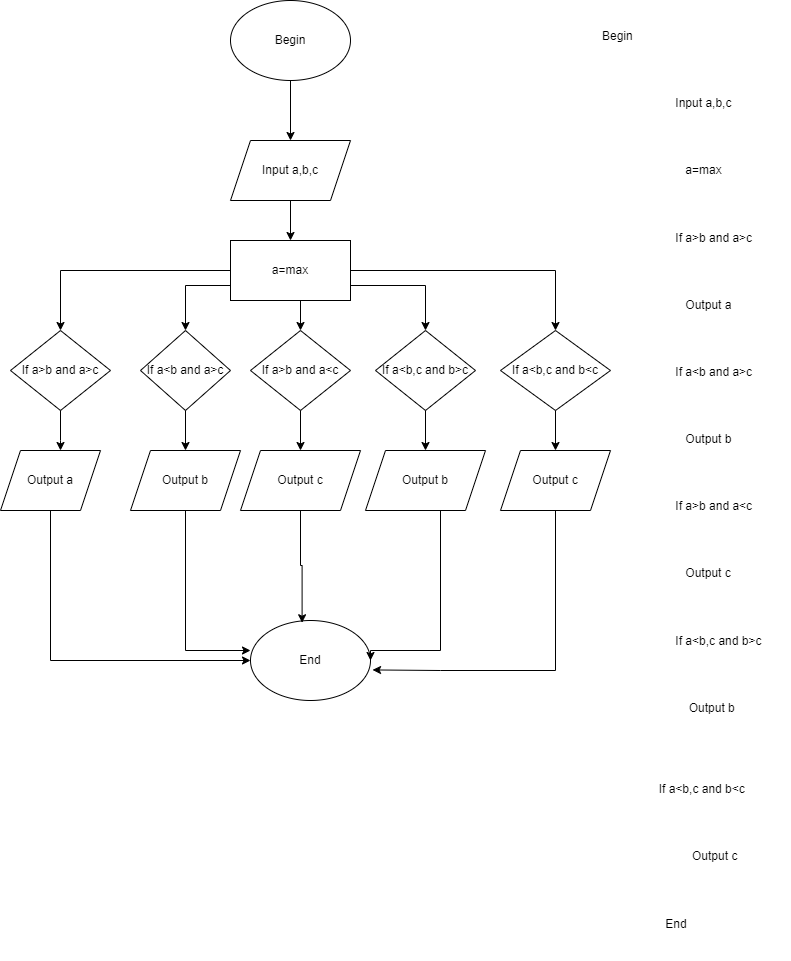

The diagram above was exported from draw.io. Its source (the exported page's mxGraphModel, read from the mxfile embedded in the PNG):
<mxGraphModel dx="1024" dy="604" grid="1" gridSize="10" guides="1" tooltips="1" connect="1" arrows="1" fold="1" page="1" pageScale="1" pageWidth="850" pageHeight="1100" math="0" shadow="0">
  <root>
    <mxCell id="0" />
    <mxCell id="1" parent="0" />
    <mxCell id="IjA4WWAZCLKWTq1DAp4j-1" value="&lt;p style=&quot;tab-stops:67.2pt&quot; class=&quot;MsoNormal&quot;&gt;Begin &lt;/p&gt;&#10;&#10;&lt;p style=&quot;tab-stops:67.2pt&quot; class=&quot;MsoNormal&quot;&gt;&lt;span style=&quot;mso-spacerun:yes&quot;&gt;&amp;nbsp;&amp;nbsp;&amp;nbsp;&amp;nbsp;&amp;nbsp;&amp;nbsp;&amp;nbsp;&amp;nbsp;&amp;nbsp;&amp;nbsp;&amp;nbsp;&amp;nbsp;&amp;nbsp;&amp;nbsp;&amp;nbsp;&amp;nbsp;&amp;nbsp;&amp;nbsp;&amp;nbsp;&amp;nbsp;&amp;nbsp; &lt;/span&gt;Input a,b,c&lt;/p&gt;&#10;&#10;&lt;p style=&quot;tab-stops:67.2pt&quot; class=&quot;MsoNormal&quot;&gt;&lt;span style=&quot;mso-spacerun:yes&quot;&gt;&amp;nbsp;&amp;nbsp;&amp;nbsp;&amp;nbsp;&amp;nbsp;&amp;nbsp;&amp;nbsp;&amp;nbsp;&amp;nbsp;&amp;nbsp;&amp;nbsp;&amp;nbsp;&amp;nbsp;&amp;nbsp;&amp;nbsp;&amp;nbsp;&amp;nbsp;&amp;nbsp;&amp;nbsp;&amp;nbsp;&amp;nbsp;&amp;nbsp;&amp;nbsp;&amp;nbsp; &lt;/span&gt;a=max&lt;/p&gt;&#10;&#10;&lt;p style=&quot;tab-stops:67.2pt&quot; class=&quot;MsoNormal&quot;&gt;&lt;span style=&quot;mso-spacerun:yes&quot;&gt;&amp;nbsp;&amp;nbsp;&amp;nbsp;&amp;nbsp;&amp;nbsp;&amp;nbsp;&amp;nbsp;&amp;nbsp;&amp;nbsp;&amp;nbsp;&amp;nbsp;&amp;nbsp;&amp;nbsp;&amp;nbsp;&amp;nbsp;&amp;nbsp;&amp;nbsp;&amp;nbsp;&amp;nbsp;&amp;nbsp;&amp;nbsp; &lt;/span&gt;If a&amp;gt;b and a&amp;gt;c&lt;span style=&quot;mso-spacerun:yes&quot;&gt;&amp;nbsp; &lt;/span&gt;&lt;/p&gt;&#10;&#10;&lt;p style=&quot;tab-stops:67.2pt&quot; class=&quot;MsoNormal&quot;&gt;&lt;span style=&quot;mso-spacerun:yes&quot;&gt;&amp;nbsp;&amp;nbsp;&amp;nbsp;&amp;nbsp;&amp;nbsp;&amp;nbsp;&amp;nbsp;&amp;nbsp;&amp;nbsp;&amp;nbsp;&amp;nbsp;&amp;nbsp;&amp;nbsp;&amp;nbsp;&amp;nbsp;&amp;nbsp;&amp;nbsp;&amp;nbsp;&amp;nbsp;&amp;nbsp;&amp;nbsp;&amp;nbsp;&amp;nbsp;&amp;nbsp; &lt;/span&gt;Output a&lt;/p&gt;&#10;&#10;&lt;p style=&quot;tab-stops:67.2pt&quot; class=&quot;MsoNormal&quot;&gt;&lt;span style=&quot;mso-spacerun:yes&quot;&gt;&amp;nbsp;&amp;nbsp;&amp;nbsp;&amp;nbsp;&amp;nbsp;&amp;nbsp;&amp;nbsp;&amp;nbsp;&amp;nbsp;&amp;nbsp;&amp;nbsp;&amp;nbsp;&amp;nbsp;&amp;nbsp;&amp;nbsp;&amp;nbsp;&amp;nbsp;&amp;nbsp;&amp;nbsp;&amp;nbsp;&amp;nbsp; &lt;/span&gt;If a&amp;lt;b and a&amp;gt;c&lt;/p&gt;&#10;&#10;&lt;p style=&quot;tab-stops:67.2pt&quot; class=&quot;MsoNormal&quot;&gt;&lt;span style=&quot;mso-spacerun:yes&quot;&gt;&amp;nbsp;&amp;nbsp;&amp;nbsp;&amp;nbsp;&amp;nbsp;&amp;nbsp;&amp;nbsp;&amp;nbsp;&amp;nbsp;&amp;nbsp;&amp;nbsp;&amp;nbsp;&amp;nbsp;&amp;nbsp;&amp;nbsp;&amp;nbsp;&amp;nbsp;&amp;nbsp;&amp;nbsp;&amp;nbsp;&amp;nbsp;&amp;nbsp;&amp;nbsp;&amp;nbsp; &lt;/span&gt;Output b&lt;/p&gt;&#10;&#10;&lt;p style=&quot;tab-stops:67.2pt&quot; class=&quot;MsoNormal&quot;&gt;&lt;span style=&quot;mso-spacerun:yes&quot;&gt;&amp;nbsp;&amp;nbsp;&amp;nbsp;&amp;nbsp;&amp;nbsp;&amp;nbsp;&amp;nbsp;&amp;nbsp;&amp;nbsp;&amp;nbsp;&amp;nbsp;&amp;nbsp;&amp;nbsp;&amp;nbsp;&amp;nbsp;&amp;nbsp;&amp;nbsp;&amp;nbsp;&amp;nbsp;&amp;nbsp;&amp;nbsp; &lt;/span&gt;If a&amp;gt;b and a&amp;lt;c&lt;/p&gt;&#10;&#10;&lt;p style=&quot;tab-stops:67.2pt&quot; class=&quot;MsoNormal&quot;&gt;&lt;span style=&quot;mso-spacerun:yes&quot;&gt;&amp;nbsp;&amp;nbsp;&amp;nbsp;&amp;nbsp;&amp;nbsp;&amp;nbsp;&amp;nbsp;&amp;nbsp;&amp;nbsp;&amp;nbsp;&amp;nbsp;&amp;nbsp;&amp;nbsp;&amp;nbsp;&amp;nbsp;&amp;nbsp;&amp;nbsp;&amp;nbsp;&amp;nbsp;&amp;nbsp;&amp;nbsp;&amp;nbsp;&amp;nbsp;&amp;nbsp; &lt;/span&gt;Output c&lt;/p&gt;&#10;&#10;&lt;p style=&quot;tab-stops:67.2pt&quot; class=&quot;MsoNormal&quot;&gt;&lt;span style=&quot;mso-spacerun:yes&quot;&gt;&amp;nbsp;&amp;nbsp;&amp;nbsp;&amp;nbsp;&amp;nbsp;&amp;nbsp;&amp;nbsp;&amp;nbsp;&amp;nbsp;&amp;nbsp;&amp;nbsp;&amp;nbsp;&amp;nbsp;&amp;nbsp;&amp;nbsp;&amp;nbsp;&amp;nbsp;&amp;nbsp;&amp;nbsp;&amp;nbsp;&amp;nbsp; &lt;/span&gt;If a&amp;lt;b,c and b&amp;gt;c&lt;/p&gt;&#10;&#10;&lt;p style=&quot;tab-stops:67.2pt&quot; class=&quot;MsoNormal&quot;&gt;&lt;span style=&quot;mso-spacerun:yes&quot;&gt;&amp;nbsp;&amp;nbsp;&amp;nbsp;&amp;nbsp;&amp;nbsp;&amp;nbsp;&amp;nbsp;&amp;nbsp;&amp;nbsp;&amp;nbsp;&amp;nbsp;&amp;nbsp;&amp;nbsp;&amp;nbsp;&amp;nbsp;&amp;nbsp;&amp;nbsp;&amp;nbsp;&amp;nbsp;&amp;nbsp;&amp;nbsp;&amp;nbsp;&amp;nbsp;&amp;nbsp;&amp;nbsp; &lt;/span&gt;Output b&lt;/p&gt;&#10;&#10;&lt;p style=&quot;tab-stops:67.2pt&quot; class=&quot;MsoNormal&quot;&gt;&lt;span style=&quot;mso-spacerun:yes&quot;&gt;&amp;nbsp;&amp;nbsp;&amp;nbsp;&amp;nbsp;&#10;&lt;/span&gt;&lt;span style=&quot;mso-spacerun:yes&quot;&gt;&amp;nbsp;&amp;nbsp;&lt;/span&gt;&lt;span style=&quot;mso-spacerun:yes&quot;&gt;&amp;nbsp;&amp;nbsp;&amp;nbsp;&amp;nbsp;&amp;nbsp;&amp;nbsp;&amp;nbsp;&amp;nbsp;&amp;nbsp;&amp;nbsp;&amp;nbsp;&amp;nbsp;&amp;nbsp;&amp;nbsp;&amp;nbsp;&lt;/span&gt;If a&amp;lt;b,c and b&amp;lt;c&lt;/p&gt;&#10;&#10;&lt;p style=&quot;tab-stops:67.2pt&quot; class=&quot;MsoNormal&quot;&gt;&lt;span style=&quot;mso-spacerun:yes&quot;&gt;&amp;nbsp;&amp;nbsp;&amp;nbsp;&amp;nbsp;&amp;nbsp;&amp;nbsp;&amp;nbsp;&amp;nbsp;&amp;nbsp;&amp;nbsp;&amp;nbsp;&amp;nbsp;&amp;nbsp;&amp;nbsp;&amp;nbsp;&amp;nbsp;&amp;nbsp;&amp;nbsp;&amp;nbsp;&amp;nbsp;&amp;nbsp;&amp;nbsp;&amp;nbsp;&amp;nbsp;&amp;nbsp;&amp;nbsp; &lt;/span&gt;Output c&lt;/p&gt;&#10;&#10;&lt;p style=&quot;tab-stops:67.2pt&quot; class=&quot;MsoNormal&quot;&gt;&lt;span style=&quot;mso-spacerun:yes&quot;&gt;&amp;nbsp;&amp;nbsp;&amp;nbsp;&amp;nbsp;&amp;nbsp;&amp;nbsp;&amp;nbsp;&amp;nbsp;&amp;nbsp;&amp;nbsp;&amp;nbsp;&amp;nbsp;&amp;nbsp;&amp;nbsp;&amp;nbsp;&amp;nbsp;&amp;nbsp;&amp;nbsp; &lt;/span&gt;End&lt;/p&gt;" style="text;whiteSpace=wrap;html=1;" vertex="1" parent="1">
      <mxGeometry x="620" y="140" width="190" height="950" as="geometry" />
    </mxCell>
    <mxCell id="IjA4WWAZCLKWTq1DAp4j-20" value="" style="edgeStyle=orthogonalEdgeStyle;rounded=0;orthogonalLoop=1;jettySize=auto;html=1;" edge="1" parent="1" source="IjA4WWAZCLKWTq1DAp4j-2" target="IjA4WWAZCLKWTq1DAp4j-3">
      <mxGeometry relative="1" as="geometry" />
    </mxCell>
    <mxCell id="IjA4WWAZCLKWTq1DAp4j-2" value="Begin" style="ellipse;whiteSpace=wrap;html=1;strokeColor=default;fillColor=none;" vertex="1" parent="1">
      <mxGeometry x="250" y="130" width="120" height="80" as="geometry" />
    </mxCell>
    <mxCell id="IjA4WWAZCLKWTq1DAp4j-21" value="" style="edgeStyle=orthogonalEdgeStyle;rounded=0;orthogonalLoop=1;jettySize=auto;html=1;" edge="1" parent="1" source="IjA4WWAZCLKWTq1DAp4j-3" target="IjA4WWAZCLKWTq1DAp4j-4">
      <mxGeometry relative="1" as="geometry" />
    </mxCell>
    <mxCell id="IjA4WWAZCLKWTq1DAp4j-3" value="Input a,b,c" style="shape=parallelogram;perimeter=parallelogramPerimeter;whiteSpace=wrap;html=1;fixedSize=1;strokeColor=default;fillColor=none;" vertex="1" parent="1">
      <mxGeometry x="250" y="270" width="120" height="60" as="geometry" />
    </mxCell>
    <mxCell id="IjA4WWAZCLKWTq1DAp4j-31" style="edgeStyle=orthogonalEdgeStyle;rounded=0;orthogonalLoop=1;jettySize=auto;html=1;entryX=0.5;entryY=0;entryDx=0;entryDy=0;" edge="1" parent="1" source="IjA4WWAZCLKWTq1DAp4j-4" target="IjA4WWAZCLKWTq1DAp4j-5">
      <mxGeometry relative="1" as="geometry" />
    </mxCell>
    <mxCell id="IjA4WWAZCLKWTq1DAp4j-32" style="edgeStyle=orthogonalEdgeStyle;rounded=0;orthogonalLoop=1;jettySize=auto;html=1;exitX=0;exitY=0.75;exitDx=0;exitDy=0;entryX=0.5;entryY=0;entryDx=0;entryDy=0;" edge="1" parent="1" source="IjA4WWAZCLKWTq1DAp4j-4" target="IjA4WWAZCLKWTq1DAp4j-6">
      <mxGeometry relative="1" as="geometry" />
    </mxCell>
    <mxCell id="IjA4WWAZCLKWTq1DAp4j-33" style="edgeStyle=orthogonalEdgeStyle;rounded=0;orthogonalLoop=1;jettySize=auto;html=1;exitX=0.5;exitY=1;exitDx=0;exitDy=0;" edge="1" parent="1" source="IjA4WWAZCLKWTq1DAp4j-4" target="IjA4WWAZCLKWTq1DAp4j-7">
      <mxGeometry relative="1" as="geometry">
        <Array as="points">
          <mxPoint x="320" y="430" />
        </Array>
      </mxGeometry>
    </mxCell>
    <mxCell id="IjA4WWAZCLKWTq1DAp4j-34" style="edgeStyle=orthogonalEdgeStyle;rounded=0;orthogonalLoop=1;jettySize=auto;html=1;exitX=1;exitY=0.5;exitDx=0;exitDy=0;entryX=0.5;entryY=0;entryDx=0;entryDy=0;" edge="1" parent="1" source="IjA4WWAZCLKWTq1DAp4j-4" target="IjA4WWAZCLKWTq1DAp4j-9">
      <mxGeometry relative="1" as="geometry" />
    </mxCell>
    <mxCell id="IjA4WWAZCLKWTq1DAp4j-35" style="edgeStyle=orthogonalEdgeStyle;rounded=0;orthogonalLoop=1;jettySize=auto;html=1;exitX=1;exitY=0.75;exitDx=0;exitDy=0;entryX=0.5;entryY=0;entryDx=0;entryDy=0;" edge="1" parent="1" source="IjA4WWAZCLKWTq1DAp4j-4" target="IjA4WWAZCLKWTq1DAp4j-8">
      <mxGeometry relative="1" as="geometry" />
    </mxCell>
    <mxCell id="IjA4WWAZCLKWTq1DAp4j-4" value="a=max" style="rounded=0;whiteSpace=wrap;html=1;strokeColor=default;fillColor=none;" vertex="1" parent="1">
      <mxGeometry x="250" y="370" width="120" height="60" as="geometry" />
    </mxCell>
    <mxCell id="IjA4WWAZCLKWTq1DAp4j-36" value="" style="edgeStyle=orthogonalEdgeStyle;rounded=0;orthogonalLoop=1;jettySize=auto;html=1;" edge="1" parent="1" source="IjA4WWAZCLKWTq1DAp4j-5" target="IjA4WWAZCLKWTq1DAp4j-10">
      <mxGeometry relative="1" as="geometry">
        <Array as="points">
          <mxPoint x="80" y="570" />
          <mxPoint x="80" y="570" />
        </Array>
      </mxGeometry>
    </mxCell>
    <mxCell id="IjA4WWAZCLKWTq1DAp4j-5" value="If a&amp;gt;b and a&amp;gt;c" style="rhombus;whiteSpace=wrap;html=1;strokeColor=default;fillColor=none;" vertex="1" parent="1">
      <mxGeometry x="30" y="460" width="100" height="80" as="geometry" />
    </mxCell>
    <mxCell id="IjA4WWAZCLKWTq1DAp4j-37" value="" style="edgeStyle=orthogonalEdgeStyle;rounded=0;orthogonalLoop=1;jettySize=auto;html=1;" edge="1" parent="1" source="IjA4WWAZCLKWTq1DAp4j-6" target="IjA4WWAZCLKWTq1DAp4j-11">
      <mxGeometry relative="1" as="geometry" />
    </mxCell>
    <mxCell id="IjA4WWAZCLKWTq1DAp4j-6" value="If a&amp;lt;b and a&amp;gt;c" style="rhombus;whiteSpace=wrap;html=1;strokeColor=default;fillColor=none;" vertex="1" parent="1">
      <mxGeometry x="160" y="460" width="90" height="80" as="geometry" />
    </mxCell>
    <mxCell id="IjA4WWAZCLKWTq1DAp4j-44" value="" style="edgeStyle=orthogonalEdgeStyle;rounded=0;orthogonalLoop=1;jettySize=auto;html=1;" edge="1" parent="1" source="IjA4WWAZCLKWTq1DAp4j-7" target="IjA4WWAZCLKWTq1DAp4j-43">
      <mxGeometry relative="1" as="geometry" />
    </mxCell>
    <mxCell id="IjA4WWAZCLKWTq1DAp4j-7" value="If a&amp;gt;b and a&amp;lt;c" style="rhombus;whiteSpace=wrap;html=1;strokeColor=default;fillColor=none;" vertex="1" parent="1">
      <mxGeometry x="270" y="460" width="100" height="80" as="geometry" />
    </mxCell>
    <mxCell id="IjA4WWAZCLKWTq1DAp4j-45" value="" style="edgeStyle=orthogonalEdgeStyle;rounded=0;orthogonalLoop=1;jettySize=auto;html=1;" edge="1" parent="1" source="IjA4WWAZCLKWTq1DAp4j-8" target="IjA4WWAZCLKWTq1DAp4j-16">
      <mxGeometry relative="1" as="geometry" />
    </mxCell>
    <mxCell id="IjA4WWAZCLKWTq1DAp4j-8" value="If a&amp;lt;b,c and b&amp;gt;c" style="rhombus;whiteSpace=wrap;html=1;strokeColor=default;fillColor=none;" vertex="1" parent="1">
      <mxGeometry x="395" y="460" width="100" height="80" as="geometry" />
    </mxCell>
    <mxCell id="IjA4WWAZCLKWTq1DAp4j-46" value="" style="edgeStyle=orthogonalEdgeStyle;rounded=0;orthogonalLoop=1;jettySize=auto;html=1;" edge="1" parent="1" source="IjA4WWAZCLKWTq1DAp4j-9" target="IjA4WWAZCLKWTq1DAp4j-18">
      <mxGeometry relative="1" as="geometry" />
    </mxCell>
    <mxCell id="IjA4WWAZCLKWTq1DAp4j-9" value="If a&amp;lt;b,c and b&amp;lt;c" style="rhombus;whiteSpace=wrap;html=1;strokeColor=default;fillColor=none;" vertex="1" parent="1">
      <mxGeometry x="520" y="460" width="110" height="80" as="geometry" />
    </mxCell>
    <mxCell id="IjA4WWAZCLKWTq1DAp4j-52" style="edgeStyle=orthogonalEdgeStyle;rounded=0;orthogonalLoop=1;jettySize=auto;html=1;exitX=0.5;exitY=1;exitDx=0;exitDy=0;entryX=0;entryY=0.5;entryDx=0;entryDy=0;" edge="1" parent="1" source="IjA4WWAZCLKWTq1DAp4j-10" target="IjA4WWAZCLKWTq1DAp4j-19">
      <mxGeometry relative="1" as="geometry">
        <mxPoint x="270" y="830" as="targetPoint" />
        <Array as="points">
          <mxPoint x="70" y="790" />
        </Array>
      </mxGeometry>
    </mxCell>
    <mxCell id="IjA4WWAZCLKWTq1DAp4j-10" value="Output a" style="shape=parallelogram;perimeter=parallelogramPerimeter;whiteSpace=wrap;html=1;fixedSize=1;strokeColor=default;fillColor=none;" vertex="1" parent="1">
      <mxGeometry x="20" y="580" width="100" height="60" as="geometry" />
    </mxCell>
    <mxCell id="IjA4WWAZCLKWTq1DAp4j-53" style="edgeStyle=orthogonalEdgeStyle;rounded=0;orthogonalLoop=1;jettySize=auto;html=1;exitX=0.5;exitY=1;exitDx=0;exitDy=0;entryX=0;entryY=0.375;entryDx=0;entryDy=0;entryPerimeter=0;" edge="1" parent="1" source="IjA4WWAZCLKWTq1DAp4j-11" target="IjA4WWAZCLKWTq1DAp4j-19">
      <mxGeometry relative="1" as="geometry" />
    </mxCell>
    <mxCell id="IjA4WWAZCLKWTq1DAp4j-11" value="Output b" style="shape=parallelogram;perimeter=parallelogramPerimeter;whiteSpace=wrap;html=1;fixedSize=1;strokeColor=default;fillColor=none;" vertex="1" parent="1">
      <mxGeometry x="150" y="580" width="110" height="60" as="geometry" />
    </mxCell>
    <mxCell id="IjA4WWAZCLKWTq1DAp4j-55" style="edgeStyle=orthogonalEdgeStyle;rounded=0;orthogonalLoop=1;jettySize=auto;html=1;exitX=0.5;exitY=1;exitDx=0;exitDy=0;entryX=1;entryY=0.5;entryDx=0;entryDy=0;" edge="1" parent="1" source="IjA4WWAZCLKWTq1DAp4j-16" target="IjA4WWAZCLKWTq1DAp4j-19">
      <mxGeometry relative="1" as="geometry">
        <Array as="points">
          <mxPoint x="460" y="640" />
          <mxPoint x="460" y="780" />
          <mxPoint x="390" y="780" />
        </Array>
      </mxGeometry>
    </mxCell>
    <mxCell id="IjA4WWAZCLKWTq1DAp4j-16" value="Output b" style="shape=parallelogram;perimeter=parallelogramPerimeter;whiteSpace=wrap;html=1;fixedSize=1;strokeColor=default;fillColor=none;" vertex="1" parent="1">
      <mxGeometry x="385" y="580" width="120" height="60" as="geometry" />
    </mxCell>
    <mxCell id="IjA4WWAZCLKWTq1DAp4j-61" style="edgeStyle=orthogonalEdgeStyle;rounded=0;orthogonalLoop=1;jettySize=auto;html=1;exitX=0.5;exitY=1;exitDx=0;exitDy=0;entryX=1.017;entryY=0.618;entryDx=0;entryDy=0;entryPerimeter=0;" edge="1" parent="1" source="IjA4WWAZCLKWTq1DAp4j-18" target="IjA4WWAZCLKWTq1DAp4j-19">
      <mxGeometry relative="1" as="geometry">
        <mxPoint x="460" y="930" as="targetPoint" />
        <Array as="points">
          <mxPoint x="575" y="800" />
          <mxPoint x="460" y="800" />
        </Array>
      </mxGeometry>
    </mxCell>
    <mxCell id="IjA4WWAZCLKWTq1DAp4j-18" value="Output c" style="shape=parallelogram;perimeter=parallelogramPerimeter;whiteSpace=wrap;html=1;fixedSize=1;strokeColor=default;fillColor=none;" vertex="1" parent="1">
      <mxGeometry x="520" y="580" width="110" height="60" as="geometry" />
    </mxCell>
    <mxCell id="IjA4WWAZCLKWTq1DAp4j-19" value="End" style="ellipse;whiteSpace=wrap;html=1;strokeColor=default;fillColor=none;" vertex="1" parent="1">
      <mxGeometry x="270" y="750" width="120" height="80" as="geometry" />
    </mxCell>
    <mxCell id="IjA4WWAZCLKWTq1DAp4j-54" style="edgeStyle=orthogonalEdgeStyle;rounded=0;orthogonalLoop=1;jettySize=auto;html=1;exitX=0.5;exitY=1;exitDx=0;exitDy=0;entryX=0.43;entryY=0.028;entryDx=0;entryDy=0;entryPerimeter=0;" edge="1" parent="1" source="IjA4WWAZCLKWTq1DAp4j-43" target="IjA4WWAZCLKWTq1DAp4j-19">
      <mxGeometry relative="1" as="geometry" />
    </mxCell>
    <mxCell id="IjA4WWAZCLKWTq1DAp4j-43" value="Output c" style="shape=parallelogram;perimeter=parallelogramPerimeter;whiteSpace=wrap;html=1;fixedSize=1;strokeColor=default;fillColor=none;" vertex="1" parent="1">
      <mxGeometry x="260" y="580" width="120" height="60" as="geometry" />
    </mxCell>
  </root>
</mxGraphModel>